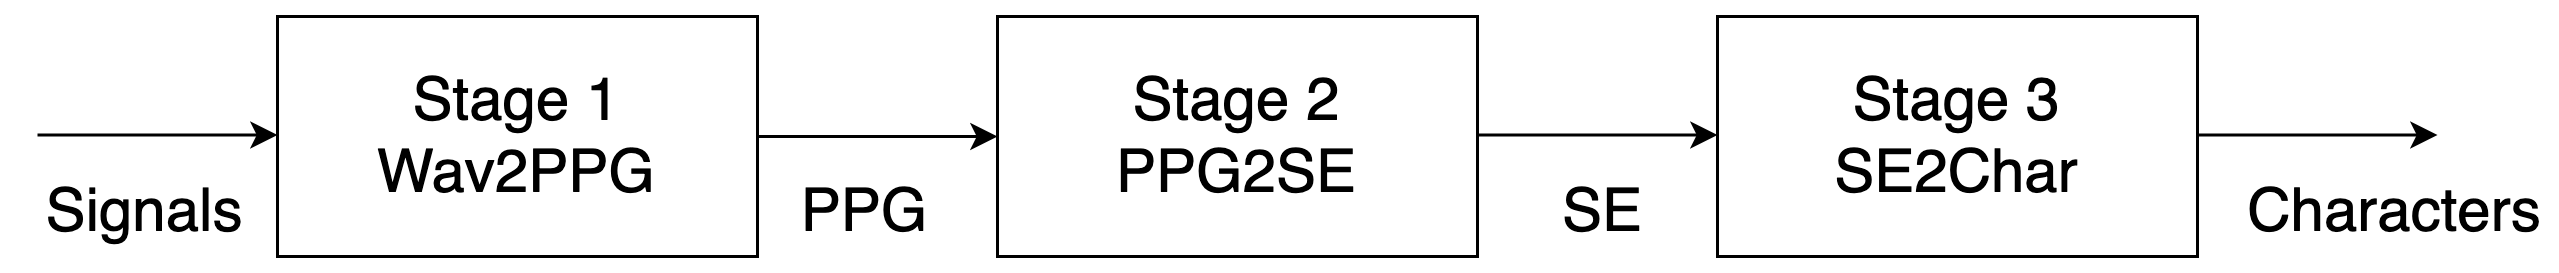

The diagram above was exported from draw.io. Its source (the exported page's mxGraphModel, read from the mxfile embedded in the PNG):
<mxGraphModel dx="946" dy="557" grid="1" gridSize="10" guides="1" tooltips="1" connect="1" arrows="1" fold="1" page="1" pageScale="1" pageWidth="827" pageHeight="1169" math="0" shadow="0">
  <root>
    <mxCell id="WIyWlLk6GJQsqaUBKTNV-0" />
    <mxCell id="WIyWlLk6GJQsqaUBKTNV-1" parent="WIyWlLk6GJQsqaUBKTNV-0" />
    <mxCell id="F1FKuLtZe3DeLVB4GLHj-2" value="" style="edgeStyle=orthogonalEdgeStyle;rounded=0;orthogonalLoop=1;jettySize=auto;html=1;entryX=0;entryY=0.5;entryDx=0;entryDy=0;" parent="WIyWlLk6GJQsqaUBKTNV-1" source="F1FKuLtZe3DeLVB4GLHj-0" target="F1FKuLtZe3DeLVB4GLHj-1" edge="1">
      <mxGeometry relative="1" as="geometry">
        <mxPoint x="294" y="280" as="targetPoint" />
      </mxGeometry>
    </mxCell>
    <mxCell id="F1FKuLtZe3DeLVB4GLHj-0" value="&lt;font style=&quot;font-size: 20px&quot;&gt;Stage 1&lt;br&gt;Wav2PPG&lt;/font&gt;" style="rounded=0;whiteSpace=wrap;html=1;" parent="WIyWlLk6GJQsqaUBKTNV-1" vertex="1">
      <mxGeometry x="94" y="160" width="160" height="80" as="geometry" />
    </mxCell>
    <mxCell id="F1FKuLtZe3DeLVB4GLHj-1" value="&lt;font style=&quot;font-size: 20px&quot;&gt;Stage 2&lt;br&gt;PPG2SE&lt;/font&gt;" style="rounded=0;whiteSpace=wrap;html=1;" parent="WIyWlLk6GJQsqaUBKTNV-1" vertex="1">
      <mxGeometry x="334" y="160" width="160" height="80" as="geometry" />
    </mxCell>
    <mxCell id="F1FKuLtZe3DeLVB4GLHj-3" value="&lt;font style=&quot;font-size: 20px&quot;&gt;Stage 3&lt;br&gt;SE2Char&lt;/font&gt;" style="rounded=0;whiteSpace=wrap;html=1;" parent="WIyWlLk6GJQsqaUBKTNV-1" vertex="1">
      <mxGeometry x="574" y="160" width="160" height="80" as="geometry" />
    </mxCell>
    <mxCell id="F1FKuLtZe3DeLVB4GLHj-21" value="&lt;font style=&quot;font-size: 20px&quot;&gt;Signals&lt;/font&gt;" style="text;html=1;strokeColor=none;fillColor=none;align=center;verticalAlign=middle;whiteSpace=wrap;rounded=0;" parent="WIyWlLk6GJQsqaUBKTNV-1" vertex="1">
      <mxGeometry x="20" y="210" width="60" height="30" as="geometry" />
    </mxCell>
    <mxCell id="F1FKuLtZe3DeLVB4GLHj-24" value="&lt;span style=&quot;font-size: 20px&quot;&gt;Characters&lt;/span&gt;" style="text;html=1;strokeColor=none;fillColor=none;align=center;verticalAlign=middle;whiteSpace=wrap;rounded=0;" parent="WIyWlLk6GJQsqaUBKTNV-1" vertex="1">
      <mxGeometry x="770" y="210" width="60" height="30" as="geometry" />
    </mxCell>
    <mxCell id="F1FKuLtZe3DeLVB4GLHj-25" value="&lt;font style=&quot;font-size: 20px&quot;&gt;PPG&lt;/font&gt;" style="text;html=1;strokeColor=none;fillColor=none;align=center;verticalAlign=middle;whiteSpace=wrap;rounded=0;" parent="WIyWlLk6GJQsqaUBKTNV-1" vertex="1">
      <mxGeometry x="260" y="210" width="60" height="30" as="geometry" />
    </mxCell>
    <mxCell id="F1FKuLtZe3DeLVB4GLHj-26" value="&lt;font style=&quot;font-size: 20px&quot;&gt;SE&lt;/font&gt;" style="text;html=1;strokeColor=none;fillColor=none;align=center;verticalAlign=middle;whiteSpace=wrap;rounded=0;" parent="WIyWlLk6GJQsqaUBKTNV-1" vertex="1">
      <mxGeometry x="506" y="210" width="60" height="30" as="geometry" />
    </mxCell>
    <mxCell id="F1FKuLtZe3DeLVB4GLHj-32" value="" style="edgeStyle=orthogonalEdgeStyle;rounded=0;orthogonalLoop=1;jettySize=auto;html=1;entryX=0;entryY=0.5;entryDx=0;entryDy=0;" parent="WIyWlLk6GJQsqaUBKTNV-1" edge="1">
      <mxGeometry relative="1" as="geometry">
        <mxPoint x="494" y="199.5" as="sourcePoint" />
        <mxPoint x="574" y="199.5" as="targetPoint" />
      </mxGeometry>
    </mxCell>
    <mxCell id="F1FKuLtZe3DeLVB4GLHj-33" value="" style="edgeStyle=orthogonalEdgeStyle;rounded=0;orthogonalLoop=1;jettySize=auto;html=1;entryX=0;entryY=0.5;entryDx=0;entryDy=0;" parent="WIyWlLk6GJQsqaUBKTNV-1" edge="1">
      <mxGeometry relative="1" as="geometry">
        <mxPoint x="14" y="199.5" as="sourcePoint" />
        <mxPoint x="94" y="199.5" as="targetPoint" />
      </mxGeometry>
    </mxCell>
    <mxCell id="F1FKuLtZe3DeLVB4GLHj-34" value="" style="edgeStyle=orthogonalEdgeStyle;rounded=0;orthogonalLoop=1;jettySize=auto;html=1;entryX=0;entryY=0.5;entryDx=0;entryDy=0;" parent="WIyWlLk6GJQsqaUBKTNV-1" edge="1">
      <mxGeometry relative="1" as="geometry">
        <mxPoint x="734" y="199.5" as="sourcePoint" />
        <mxPoint x="814" y="199.5" as="targetPoint" />
      </mxGeometry>
    </mxCell>
  </root>
</mxGraphModel>